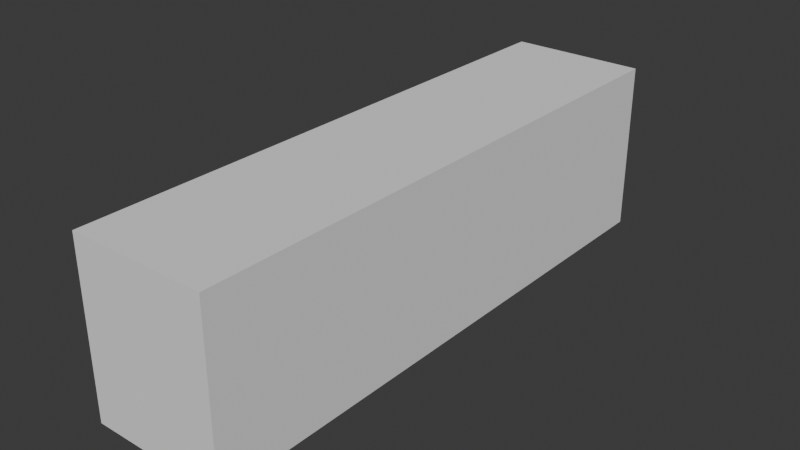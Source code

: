 # Source: Attack_H.blend  (saved by Blender 4.5.90; exported with 4.5.12 LTS)
import bpy
from mathutils import Matrix  # noqa: F401  (used for matrix-valued properties, if any)

bpy.ops.wm.read_factory_settings(use_empty=True)
scene = bpy.context.scene
scene.name = 'Scene'

# ---- collections
col_collection = bpy.data.collections.new('Collection'); scene.collection.children.link(col_collection)

# ---- world
world_world = bpy.data.worlds.new('World'); scene.world = world_world
world_world.use_nodes = True; world_world.node_tree.nodes.clear()
_N = world_world.node_tree.nodes; _L = world_world.node_tree.links
n0 = _N.new('ShaderNodeOutputWorld'); n0.name = 'World Output'; n0.location = (200, 100)
n1 = _N.new('ShaderNodeBackground'); n1.name = 'Background'; n1.location = (-200, 100)
n1.inputs[0].default_value = (0.05088, 0.05088, 0.05088, 1.0)
_L.new(n1.outputs[0], n0.inputs[0])
n0.is_active_output = True
world_world.color = (0.05088, 0.05088, 0.05088)
world_world.sun_shadow_jitter_overblur = 0.0

# ---- meshes
me_cube = bpy.data.meshes.new('Cube')
me_cube.from_pydata([(0.4, -2.0, -0.3), (0.4, -2.0, 0.3), (-0.4, -2.0, -0.3), (-0.4, -2.0, 0.3), (0.4, -5.96e-08, -0.3), (0.4, -5.96e-08, 0.3), (-0.4, 0.0, -0.3), (-0.4, 0.0, 0.3)], [], [(0, 1, 3, 2), (2, 3, 7, 6), (6, 7, 5, 4), (4, 5, 1, 0), (2, 6, 4, 0), (7, 3, 1, 5)])
_uv = me_cube.uv_layers.new(name='UVMap')
_uv.uv.foreach_set('vector', [0.375, 0.0, 0.625, 0.0, 0.625, 0.25, 0.375, 0.25, 0.375, 0.25, 0.625, 0.25, 0.625, 0.5, 0.375, 0.5, 0.375, 0.5, 0.625, 0.5, 0.625, 0.75, 0.375, 0.75, 0.375, 0.75, 0.625, 0.75, 0.625, 1.0, 0.375, 1.0, 0.125, 0.5, 0.375, 0.5, 0.375, 0.75, 0.125, 0.75, 0.625, 0.5, 0.875, 0.5, 0.875, 0.75, 0.625, 0.75])
me_cube.update()

# ---- objects
ob_cube = bpy.data.objects.new('Cube', me_cube)

# ---- transforms, parenting, visibility, modifiers, constraints
ob_cube.location = (0.0, 0.0, 0.0)
ob_cube.scale = (0.6, 1.0, 1.0)

# ---- collection membership
col_collection.objects.link(ob_cube)

# ---- scene / render settings (as saved in the file)
scene.frame_start = 1; scene.frame_end = 250; scene.frame_set(0)
scene.render.engine = 'BLENDER_EEVEE_NEXT'
bpy.context.view_layer.update()

# ---- added for rendering (the .blend has no active camera and no usable light): camera, sun
cam_auto = bpy.data.cameras.new('AutoCamera')
cam_auto.lens = 50.0
cam_auto.sensor_width = 36.0
cam_auto.clip_end = 1000.0
ob_auto_camera = bpy.data.objects.new('AutoCamera', cam_auto)
scene.collection.objects.link(ob_auto_camera)
ob_auto_camera.location = (1.98231, -3.37878, 1.58585)
ob_auto_camera.rotation_euler = (1.09748, -7.21219e-08, 0.694738)
scene.camera = ob_auto_camera
light_auto_sun = bpy.data.lights.new('AutoSun', 'SUN')
light_auto_sun.energy = 3.0
light_auto_sun.angle = 0.0523599
ob_auto_sun = bpy.data.objects.new('AutoSun', light_auto_sun)
scene.collection.objects.link(ob_auto_sun)
ob_auto_sun.rotation_euler = (0.872665, 0.174533, 0.523599)
bpy.context.view_layer.update()
